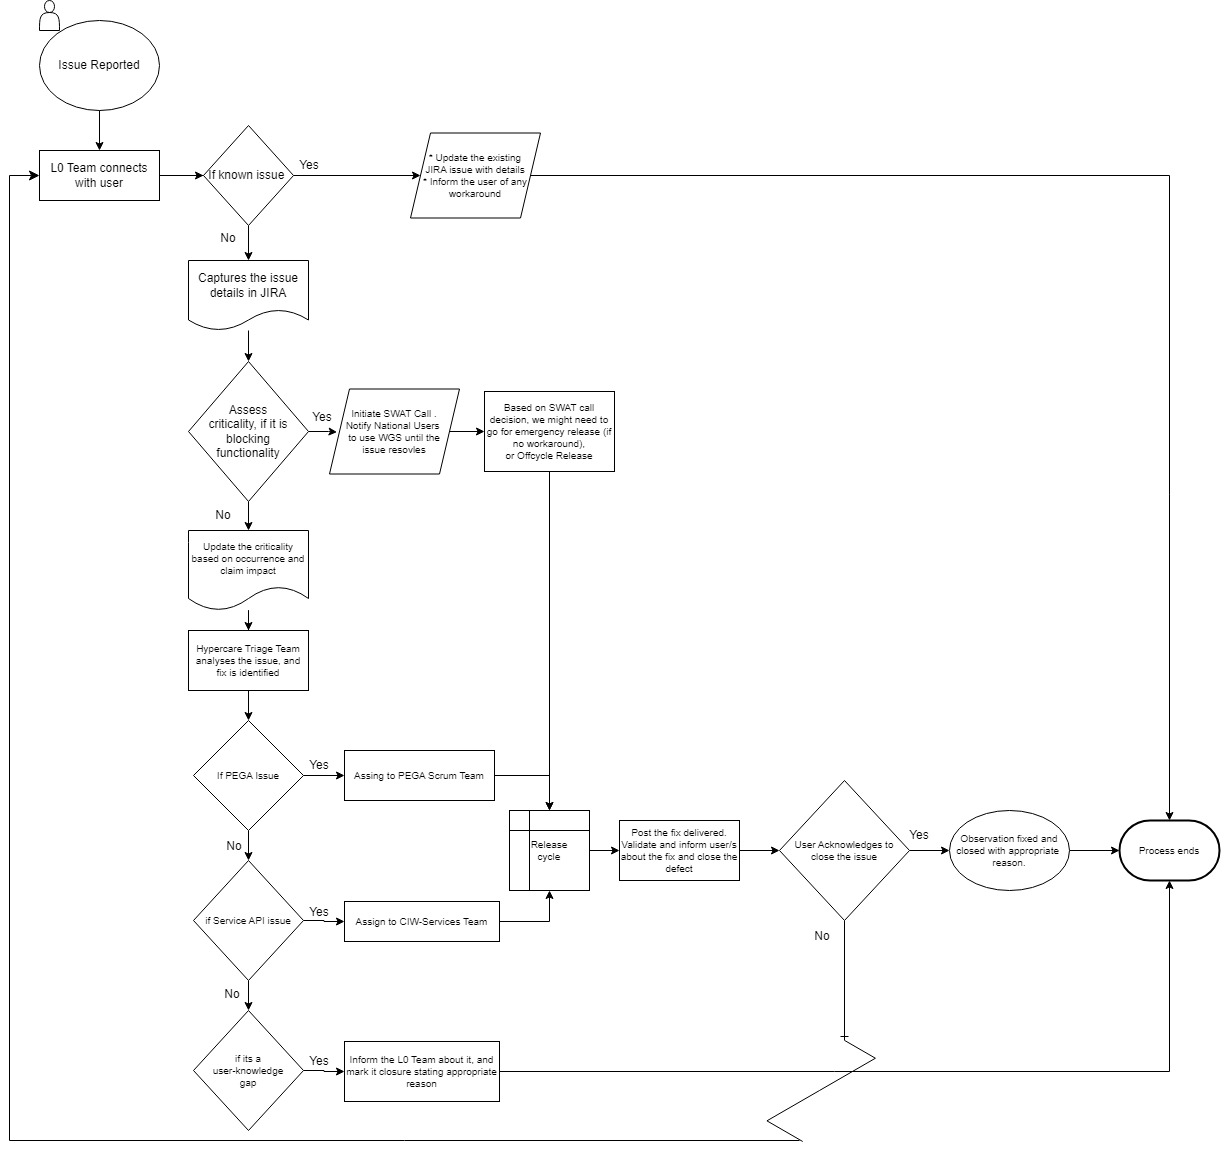

The diagram above was exported from draw.io. Its source (the exported page's mxGraphModel, read from the mxfile embedded in the PNG):
<mxGraphModel dx="1893" dy="1076" grid="1" gridSize="10" guides="1" tooltips="1" connect="1" arrows="1" fold="1" page="1" pageScale="1" pageWidth="850" pageHeight="1100" math="0" shadow="0">
  <root>
    <mxCell id="0" />
    <mxCell id="1" parent="0" />
    <mxCell id="lsL2dHlyR-BtAk0oNrE9-359" value="Issue Reported" style="ellipse;whiteSpace=wrap;html=1;shadow=0;" vertex="1" parent="1">
      <mxGeometry x="120" y="30" width="120" height="90" as="geometry" />
    </mxCell>
    <mxCell id="lsL2dHlyR-BtAk0oNrE9-379" value="" style="edgeStyle=orthogonalEdgeStyle;rounded=0;orthogonalLoop=1;jettySize=auto;html=1;fontSize=10;shadow=0;" edge="1" parent="1" source="lsL2dHlyR-BtAk0oNrE9-360" target="lsL2dHlyR-BtAk0oNrE9-363">
      <mxGeometry relative="1" as="geometry" />
    </mxCell>
    <mxCell id="lsL2dHlyR-BtAk0oNrE9-391" style="edgeStyle=orthogonalEdgeStyle;rounded=0;orthogonalLoop=1;jettySize=auto;html=1;entryX=0.5;entryY=0;entryDx=0;entryDy=0;fontSize=10;shadow=0;" edge="1" parent="1" source="lsL2dHlyR-BtAk0oNrE9-362" target="lsL2dHlyR-BtAk0oNrE9-389">
      <mxGeometry relative="1" as="geometry" />
    </mxCell>
    <mxCell id="lsL2dHlyR-BtAk0oNrE9-362" value="Captures the issue details in JIRA" style="shape=document;whiteSpace=wrap;html=1;boundedLbl=1;shadow=0;" vertex="1" parent="1">
      <mxGeometry x="269" y="270" width="120" height="70" as="geometry" />
    </mxCell>
    <mxCell id="lsL2dHlyR-BtAk0oNrE9-376" style="edgeStyle=orthogonalEdgeStyle;rounded=0;orthogonalLoop=1;jettySize=auto;html=1;entryX=0;entryY=0.5;entryDx=0;entryDy=0;fontSize=10;shadow=0;" edge="1" parent="1" source="lsL2dHlyR-BtAk0oNrE9-363" target="lsL2dHlyR-BtAk0oNrE9-374">
      <mxGeometry relative="1" as="geometry" />
    </mxCell>
    <mxCell id="lsL2dHlyR-BtAk0oNrE9-378" value="" style="edgeStyle=orthogonalEdgeStyle;rounded=0;orthogonalLoop=1;jettySize=auto;html=1;fontSize=10;startArrow=none;exitX=0.5;exitY=1;exitDx=0;exitDy=0;shadow=0;" edge="1" parent="1" source="lsL2dHlyR-BtAk0oNrE9-363" target="lsL2dHlyR-BtAk0oNrE9-362">
      <mxGeometry relative="1" as="geometry" />
    </mxCell>
    <mxCell id="lsL2dHlyR-BtAk0oNrE9-363" value="If known issue&amp;nbsp;" style="rhombus;whiteSpace=wrap;html=1;shadow=0;" vertex="1" parent="1">
      <mxGeometry x="284" y="135" width="90" height="100" as="geometry" />
    </mxCell>
    <mxCell id="lsL2dHlyR-BtAk0oNrE9-364" value="" style="endArrow=classic;html=1;rounded=0;exitX=0.5;exitY=1;exitDx=0;exitDy=0;shadow=0;" edge="1" parent="1" source="lsL2dHlyR-BtAk0oNrE9-359" target="lsL2dHlyR-BtAk0oNrE9-360">
      <mxGeometry width="50" height="50" relative="1" as="geometry">
        <mxPoint x="180" y="130" as="sourcePoint" />
        <mxPoint x="470" y="220" as="targetPoint" />
      </mxGeometry>
    </mxCell>
    <mxCell id="lsL2dHlyR-BtAk0oNrE9-370" value="Yes" style="text;html=1;strokeColor=none;fillColor=none;align=center;verticalAlign=middle;whiteSpace=wrap;rounded=0;shadow=0;" vertex="1" parent="1">
      <mxGeometry x="370" y="170" width="40" height="10" as="geometry" />
    </mxCell>
    <mxCell id="lsL2dHlyR-BtAk0oNrE9-453" style="edgeStyle=orthogonalEdgeStyle;rounded=0;orthogonalLoop=1;jettySize=auto;html=1;fontSize=10;entryX=0.5;entryY=0;entryDx=0;entryDy=0;entryPerimeter=0;shadow=0;" edge="1" parent="1" source="lsL2dHlyR-BtAk0oNrE9-374" target="lsL2dHlyR-BtAk0oNrE9-441">
      <mxGeometry relative="1" as="geometry">
        <mxPoint x="1340" y="750" as="targetPoint" />
      </mxGeometry>
    </mxCell>
    <mxCell id="lsL2dHlyR-BtAk0oNrE9-374" value="* Update the existing &lt;br&gt;JIRA issue with details&lt;br&gt;* Inform the user of any workaround" style="shape=parallelogram;perimeter=parallelogramPerimeter;whiteSpace=wrap;html=1;fixedSize=1;fontSize=10;shadow=0;" vertex="1" parent="1">
      <mxGeometry x="491" y="142.5" width="130" height="85" as="geometry" />
    </mxCell>
    <mxCell id="lsL2dHlyR-BtAk0oNrE9-381" value="No" style="text;html=1;strokeColor=none;fillColor=none;align=center;verticalAlign=middle;whiteSpace=wrap;rounded=0;shadow=0;" vertex="1" parent="1">
      <mxGeometry x="289" y="243" width="40" height="10" as="geometry" />
    </mxCell>
    <mxCell id="lsL2dHlyR-BtAk0oNrE9-382" value="" style="edgeStyle=orthogonalEdgeStyle;rounded=0;orthogonalLoop=1;jettySize=auto;html=1;fontSize=10;endArrow=none;shadow=0;" edge="1" parent="1" source="lsL2dHlyR-BtAk0oNrE9-363" target="lsL2dHlyR-BtAk0oNrE9-360">
      <mxGeometry relative="1" as="geometry">
        <mxPoint x="280" y="170" as="sourcePoint" />
        <mxPoint x="180" y="400" as="targetPoint" />
      </mxGeometry>
    </mxCell>
    <mxCell id="lsL2dHlyR-BtAk0oNrE9-360" value="L0 Team connects with user" style="rounded=0;whiteSpace=wrap;html=1;shadow=0;" vertex="1" parent="1">
      <mxGeometry x="120" y="160" width="120" height="50" as="geometry" />
    </mxCell>
    <mxCell id="lsL2dHlyR-BtAk0oNrE9-399" style="edgeStyle=orthogonalEdgeStyle;rounded=0;orthogonalLoop=1;jettySize=auto;html=1;entryX=0.058;entryY=0.507;entryDx=0;entryDy=0;entryPerimeter=0;fontSize=10;shadow=0;" edge="1" parent="1" source="lsL2dHlyR-BtAk0oNrE9-389" target="lsL2dHlyR-BtAk0oNrE9-397">
      <mxGeometry relative="1" as="geometry" />
    </mxCell>
    <mxCell id="lsL2dHlyR-BtAk0oNrE9-402" value="" style="edgeStyle=orthogonalEdgeStyle;rounded=0;orthogonalLoop=1;jettySize=auto;html=1;fontSize=10;shadow=0;" edge="1" parent="1" source="lsL2dHlyR-BtAk0oNrE9-389" target="lsL2dHlyR-BtAk0oNrE9-401">
      <mxGeometry relative="1" as="geometry" />
    </mxCell>
    <mxCell id="lsL2dHlyR-BtAk0oNrE9-389" value="Assess &lt;br&gt;criticality, if it is blocking &lt;br&gt;functionality" style="rhombus;whiteSpace=wrap;html=1;shadow=0;" vertex="1" parent="1">
      <mxGeometry x="269" y="371" width="120" height="140" as="geometry" />
    </mxCell>
    <mxCell id="lsL2dHlyR-BtAk0oNrE9-404" value="" style="edgeStyle=orthogonalEdgeStyle;rounded=0;orthogonalLoop=1;jettySize=auto;html=1;fontSize=10;shadow=0;" edge="1" parent="1" source="lsL2dHlyR-BtAk0oNrE9-397" target="lsL2dHlyR-BtAk0oNrE9-403">
      <mxGeometry relative="1" as="geometry" />
    </mxCell>
    <mxCell id="lsL2dHlyR-BtAk0oNrE9-397" value="Initiate SWAT Call .&lt;br&gt;Notify National Users&amp;nbsp;&lt;br&gt;to use WGS until the&lt;br&gt;issue resovles" style="shape=parallelogram;perimeter=parallelogramPerimeter;whiteSpace=wrap;html=1;fixedSize=1;fontSize=10;shadow=0;" vertex="1" parent="1">
      <mxGeometry x="410" y="398.5" width="130" height="85" as="geometry" />
    </mxCell>
    <mxCell id="lsL2dHlyR-BtAk0oNrE9-400" value="Yes" style="text;html=1;strokeColor=none;fillColor=none;align=center;verticalAlign=middle;whiteSpace=wrap;rounded=0;shadow=0;" vertex="1" parent="1">
      <mxGeometry x="383" y="422" width="40" height="10" as="geometry" />
    </mxCell>
    <mxCell id="lsL2dHlyR-BtAk0oNrE9-406" value="" style="edgeStyle=orthogonalEdgeStyle;rounded=0;orthogonalLoop=1;jettySize=auto;html=1;fontSize=10;shadow=0;" edge="1" parent="1" source="lsL2dHlyR-BtAk0oNrE9-401" target="lsL2dHlyR-BtAk0oNrE9-405">
      <mxGeometry relative="1" as="geometry" />
    </mxCell>
    <mxCell id="lsL2dHlyR-BtAk0oNrE9-401" value="Update the criticality based on occurrence and claim impact" style="shape=document;whiteSpace=wrap;html=1;boundedLbl=1;fontSize=10;shadow=0;" vertex="1" parent="1">
      <mxGeometry x="269" y="540" width="120" height="80" as="geometry" />
    </mxCell>
    <mxCell id="lsL2dHlyR-BtAk0oNrE9-447" style="edgeStyle=orthogonalEdgeStyle;rounded=0;orthogonalLoop=1;jettySize=auto;html=1;fontSize=10;shadow=0;" edge="1" parent="1" source="lsL2dHlyR-BtAk0oNrE9-403">
      <mxGeometry relative="1" as="geometry">
        <mxPoint x="630" y="820" as="targetPoint" />
      </mxGeometry>
    </mxCell>
    <mxCell id="lsL2dHlyR-BtAk0oNrE9-403" value="Based on SWAT call decision, we might need to go for emergency release (if no workaround), &lt;br&gt;or Offcycle Release" style="whiteSpace=wrap;html=1;fontSize=10;shadow=0;" vertex="1" parent="1">
      <mxGeometry x="565" y="401" width="130" height="80" as="geometry" />
    </mxCell>
    <mxCell id="lsL2dHlyR-BtAk0oNrE9-408" value="" style="edgeStyle=orthogonalEdgeStyle;rounded=0;orthogonalLoop=1;jettySize=auto;html=1;fontSize=10;shadow=0;" edge="1" parent="1" source="lsL2dHlyR-BtAk0oNrE9-405" target="lsL2dHlyR-BtAk0oNrE9-407">
      <mxGeometry relative="1" as="geometry" />
    </mxCell>
    <mxCell id="lsL2dHlyR-BtAk0oNrE9-405" value="Hypercare Triage Team analyses the issue, and &lt;br&gt;fix is identified" style="whiteSpace=wrap;html=1;fontSize=10;shadow=0;" vertex="1" parent="1">
      <mxGeometry x="269" y="640" width="120" height="60" as="geometry" />
    </mxCell>
    <mxCell id="lsL2dHlyR-BtAk0oNrE9-411" value="" style="edgeStyle=orthogonalEdgeStyle;rounded=0;orthogonalLoop=1;jettySize=auto;html=1;fontSize=10;shadow=0;" edge="1" parent="1" source="lsL2dHlyR-BtAk0oNrE9-407" target="lsL2dHlyR-BtAk0oNrE9-410">
      <mxGeometry relative="1" as="geometry" />
    </mxCell>
    <mxCell id="lsL2dHlyR-BtAk0oNrE9-416" value="" style="edgeStyle=orthogonalEdgeStyle;rounded=0;orthogonalLoop=1;jettySize=auto;html=1;fontSize=10;shadow=0;" edge="1" parent="1" source="lsL2dHlyR-BtAk0oNrE9-407" target="lsL2dHlyR-BtAk0oNrE9-415">
      <mxGeometry relative="1" as="geometry" />
    </mxCell>
    <mxCell id="lsL2dHlyR-BtAk0oNrE9-407" value="If PEGA Issue" style="rhombus;whiteSpace=wrap;html=1;fontSize=10;shadow=0;" vertex="1" parent="1">
      <mxGeometry x="274" y="730" width="110" height="110" as="geometry" />
    </mxCell>
    <mxCell id="lsL2dHlyR-BtAk0oNrE9-428" style="edgeStyle=orthogonalEdgeStyle;rounded=0;orthogonalLoop=1;jettySize=auto;html=1;entryX=0.5;entryY=0;entryDx=0;entryDy=0;fontSize=10;shadow=0;" edge="1" parent="1" source="lsL2dHlyR-BtAk0oNrE9-410" target="lsL2dHlyR-BtAk0oNrE9-427">
      <mxGeometry relative="1" as="geometry" />
    </mxCell>
    <mxCell id="lsL2dHlyR-BtAk0oNrE9-410" value="Assing to PEGA Scrum Team" style="whiteSpace=wrap;html=1;fontSize=10;shadow=0;" vertex="1" parent="1">
      <mxGeometry x="425" y="760" width="150" height="50" as="geometry" />
    </mxCell>
    <mxCell id="lsL2dHlyR-BtAk0oNrE9-412" value="Yes" style="text;html=1;strokeColor=none;fillColor=none;align=center;verticalAlign=middle;whiteSpace=wrap;rounded=0;shadow=0;" vertex="1" parent="1">
      <mxGeometry x="380" y="770" width="40" height="10" as="geometry" />
    </mxCell>
    <mxCell id="lsL2dHlyR-BtAk0oNrE9-419" value="" style="edgeStyle=orthogonalEdgeStyle;rounded=0;orthogonalLoop=1;jettySize=auto;html=1;fontSize=10;shadow=0;" edge="1" parent="1" source="lsL2dHlyR-BtAk0oNrE9-415" target="lsL2dHlyR-BtAk0oNrE9-418">
      <mxGeometry relative="1" as="geometry" />
    </mxCell>
    <mxCell id="lsL2dHlyR-BtAk0oNrE9-422" value="" style="edgeStyle=orthogonalEdgeStyle;rounded=0;orthogonalLoop=1;jettySize=auto;html=1;fontSize=10;shadow=0;" edge="1" parent="1" source="lsL2dHlyR-BtAk0oNrE9-415" target="lsL2dHlyR-BtAk0oNrE9-421">
      <mxGeometry relative="1" as="geometry" />
    </mxCell>
    <mxCell id="lsL2dHlyR-BtAk0oNrE9-415" value="if Service API issue" style="rhombus;whiteSpace=wrap;html=1;fontSize=10;shadow=0;" vertex="1" parent="1">
      <mxGeometry x="274" y="870" width="110" height="120" as="geometry" />
    </mxCell>
    <mxCell id="lsL2dHlyR-BtAk0oNrE9-417" value="No" style="text;html=1;strokeColor=none;fillColor=none;align=center;verticalAlign=middle;whiteSpace=wrap;rounded=0;shadow=0;" vertex="1" parent="1">
      <mxGeometry x="295" y="851" width="40" height="10" as="geometry" />
    </mxCell>
    <mxCell id="lsL2dHlyR-BtAk0oNrE9-429" style="edgeStyle=orthogonalEdgeStyle;rounded=0;orthogonalLoop=1;jettySize=auto;html=1;entryX=0.5;entryY=1;entryDx=0;entryDy=0;fontSize=10;shadow=0;" edge="1" parent="1" source="lsL2dHlyR-BtAk0oNrE9-418" target="lsL2dHlyR-BtAk0oNrE9-427">
      <mxGeometry relative="1" as="geometry" />
    </mxCell>
    <mxCell id="lsL2dHlyR-BtAk0oNrE9-418" value="Assign to CIW-Services Team" style="whiteSpace=wrap;html=1;fontSize=10;shadow=0;" vertex="1" parent="1">
      <mxGeometry x="425" y="911" width="155" height="40" as="geometry" />
    </mxCell>
    <mxCell id="lsL2dHlyR-BtAk0oNrE9-426" value="" style="edgeStyle=orthogonalEdgeStyle;rounded=0;orthogonalLoop=1;jettySize=auto;html=1;fontSize=10;shadow=0;" edge="1" parent="1" source="lsL2dHlyR-BtAk0oNrE9-421" target="lsL2dHlyR-BtAk0oNrE9-425">
      <mxGeometry relative="1" as="geometry" />
    </mxCell>
    <mxCell id="lsL2dHlyR-BtAk0oNrE9-421" value="if its a &lt;br&gt;user-knowledge &lt;br&gt;gap" style="rhombus;whiteSpace=wrap;html=1;fontSize=10;shadow=0;" vertex="1" parent="1">
      <mxGeometry x="274" y="1020" width="110" height="120" as="geometry" />
    </mxCell>
    <mxCell id="lsL2dHlyR-BtAk0oNrE9-423" value="No" style="text;html=1;strokeColor=none;fillColor=none;align=center;verticalAlign=middle;whiteSpace=wrap;rounded=0;shadow=0;" vertex="1" parent="1">
      <mxGeometry x="293" y="999" width="40" height="10" as="geometry" />
    </mxCell>
    <mxCell id="lsL2dHlyR-BtAk0oNrE9-424" value="Yes" style="text;html=1;strokeColor=none;fillColor=none;align=center;verticalAlign=middle;whiteSpace=wrap;rounded=0;shadow=0;" vertex="1" parent="1">
      <mxGeometry x="380" y="917" width="40" height="10" as="geometry" />
    </mxCell>
    <mxCell id="lsL2dHlyR-BtAk0oNrE9-443" style="edgeStyle=orthogonalEdgeStyle;rounded=0;orthogonalLoop=1;jettySize=auto;html=1;entryX=0.5;entryY=1;entryDx=0;entryDy=0;entryPerimeter=0;fontSize=10;shadow=0;" edge="1" parent="1" source="lsL2dHlyR-BtAk0oNrE9-425" target="lsL2dHlyR-BtAk0oNrE9-441">
      <mxGeometry relative="1" as="geometry" />
    </mxCell>
    <mxCell id="lsL2dHlyR-BtAk0oNrE9-425" value="Inform the L0 Team about it, and mark it closure stating appropriate reason" style="whiteSpace=wrap;html=1;fontSize=10;shadow=0;" vertex="1" parent="1">
      <mxGeometry x="425" y="1051" width="155" height="60" as="geometry" />
    </mxCell>
    <mxCell id="lsL2dHlyR-BtAk0oNrE9-432" value="" style="edgeStyle=orthogonalEdgeStyle;rounded=0;orthogonalLoop=1;jettySize=auto;html=1;fontSize=10;shadow=0;" edge="1" parent="1" source="lsL2dHlyR-BtAk0oNrE9-427" target="lsL2dHlyR-BtAk0oNrE9-431">
      <mxGeometry relative="1" as="geometry" />
    </mxCell>
    <mxCell id="lsL2dHlyR-BtAk0oNrE9-427" value="Release &lt;br&gt;cycle" style="shape=internalStorage;whiteSpace=wrap;html=1;backgroundOutline=1;fontSize=10;shadow=0;" vertex="1" parent="1">
      <mxGeometry x="590" y="820" width="80" height="80" as="geometry" />
    </mxCell>
    <mxCell id="lsL2dHlyR-BtAk0oNrE9-435" style="edgeStyle=orthogonalEdgeStyle;rounded=0;orthogonalLoop=1;jettySize=auto;html=1;entryX=0;entryY=0.5;entryDx=0;entryDy=0;fontSize=10;shadow=0;" edge="1" parent="1" source="lsL2dHlyR-BtAk0oNrE9-431" target="lsL2dHlyR-BtAk0oNrE9-437">
      <mxGeometry relative="1" as="geometry">
        <mxPoint x="870" y="860" as="targetPoint" />
      </mxGeometry>
    </mxCell>
    <mxCell id="lsL2dHlyR-BtAk0oNrE9-431" value="Post the fix delivered. Validate and inform user/s about the fix and close the defect" style="whiteSpace=wrap;html=1;fontSize=10;shadow=0;" vertex="1" parent="1">
      <mxGeometry x="700" y="830" width="120" height="60" as="geometry" />
    </mxCell>
    <mxCell id="lsL2dHlyR-BtAk0oNrE9-439" value="" style="edgeStyle=orthogonalEdgeStyle;rounded=0;orthogonalLoop=1;jettySize=auto;html=1;fontSize=10;shadow=0;" edge="1" parent="1" source="lsL2dHlyR-BtAk0oNrE9-437" target="lsL2dHlyR-BtAk0oNrE9-438">
      <mxGeometry relative="1" as="geometry" />
    </mxCell>
    <mxCell id="lsL2dHlyR-BtAk0oNrE9-460" style="edgeStyle=orthogonalEdgeStyle;rounded=0;orthogonalLoop=1;jettySize=auto;html=1;fontSize=10;endArrow=ERone;endFill=0;shadow=0;" edge="1" parent="1" source="lsL2dHlyR-BtAk0oNrE9-437">
      <mxGeometry relative="1" as="geometry">
        <mxPoint x="925" y="1050" as="targetPoint" />
      </mxGeometry>
    </mxCell>
    <mxCell id="lsL2dHlyR-BtAk0oNrE9-437" value="User Acknowledges to &lt;br&gt;close the issue" style="rhombus;whiteSpace=wrap;html=1;fontSize=10;shadow=0;" vertex="1" parent="1">
      <mxGeometry x="860" y="790" width="130" height="140" as="geometry" />
    </mxCell>
    <mxCell id="lsL2dHlyR-BtAk0oNrE9-442" style="edgeStyle=orthogonalEdgeStyle;rounded=0;orthogonalLoop=1;jettySize=auto;html=1;entryX=0;entryY=0.5;entryDx=0;entryDy=0;entryPerimeter=0;fontSize=10;shadow=0;" edge="1" parent="1" source="lsL2dHlyR-BtAk0oNrE9-438" target="lsL2dHlyR-BtAk0oNrE9-441">
      <mxGeometry relative="1" as="geometry" />
    </mxCell>
    <mxCell id="lsL2dHlyR-BtAk0oNrE9-438" value="Observation fixed and closed with appropriate&amp;nbsp;&lt;br&gt;reason." style="ellipse;whiteSpace=wrap;html=1;fontSize=10;shadow=0;" vertex="1" parent="1">
      <mxGeometry x="1030" y="820" width="120" height="80" as="geometry" />
    </mxCell>
    <mxCell id="lsL2dHlyR-BtAk0oNrE9-440" value="Yes" style="text;html=1;strokeColor=none;fillColor=none;align=center;verticalAlign=middle;whiteSpace=wrap;rounded=0;shadow=0;" vertex="1" parent="1">
      <mxGeometry x="980" y="840" width="40" height="10" as="geometry" />
    </mxCell>
    <mxCell id="lsL2dHlyR-BtAk0oNrE9-441" value="Process ends" style="strokeWidth=2;html=1;shape=mxgraph.flowchart.terminator;whiteSpace=wrap;fontSize=10;shadow=0;" vertex="1" parent="1">
      <mxGeometry x="1200" y="830" width="100" height="60" as="geometry" />
    </mxCell>
    <mxCell id="lsL2dHlyR-BtAk0oNrE9-448" value="Yes" style="text;html=1;strokeColor=none;fillColor=none;align=center;verticalAlign=middle;whiteSpace=wrap;rounded=0;shadow=0;" vertex="1" parent="1">
      <mxGeometry x="380" y="1066" width="40" height="10" as="geometry" />
    </mxCell>
    <mxCell id="lsL2dHlyR-BtAk0oNrE9-449" value="" style="shape=actor;whiteSpace=wrap;html=1;fontSize=10;shadow=0;" vertex="1" parent="1">
      <mxGeometry x="120" y="10" width="20" height="30" as="geometry" />
    </mxCell>
    <mxCell id="lsL2dHlyR-BtAk0oNrE9-454" value="No" style="text;html=1;strokeColor=none;fillColor=none;align=center;verticalAlign=middle;whiteSpace=wrap;rounded=0;shadow=0;" vertex="1" parent="1">
      <mxGeometry x="284" y="520" width="40" height="10" as="geometry" />
    </mxCell>
    <mxCell id="lsL2dHlyR-BtAk0oNrE9-456" value="No" style="text;html=1;strokeColor=none;fillColor=none;align=center;verticalAlign=middle;whiteSpace=wrap;rounded=0;shadow=0;" vertex="1" parent="1">
      <mxGeometry x="883" y="941" width="40" height="10" as="geometry" />
    </mxCell>
    <mxCell id="lsL2dHlyR-BtAk0oNrE9-468" value="" style="edgeStyle=isometricEdgeStyle;endArrow=none;html=1;elbow=vertical;rounded=0;fontSize=10;shadow=0;" edge="1" parent="1">
      <mxGeometry width="50" height="100" relative="1" as="geometry">
        <mxPoint x="883.2299999999999" y="1151" as="sourcePoint" />
        <mxPoint x="925.23" y="1050" as="targetPoint" />
        <Array as="points">
          <mxPoint x="900" y="1100" />
        </Array>
      </mxGeometry>
    </mxCell>
    <mxCell id="lsL2dHlyR-BtAk0oNrE9-471" value="" style="edgeStyle=elbowEdgeStyle;elbow=horizontal;endArrow=classic;html=1;curved=0;rounded=0;endSize=8;startSize=8;fontSize=10;shadow=0;entryX=0;entryY=0.5;entryDx=0;entryDy=0;" edge="1" parent="1" target="lsL2dHlyR-BtAk0oNrE9-360">
      <mxGeometry width="50" height="50" relative="1" as="geometry">
        <mxPoint x="880" y="1150" as="sourcePoint" />
        <mxPoint x="170" y="280" as="targetPoint" />
        <Array as="points">
          <mxPoint x="90" y="690" />
        </Array>
      </mxGeometry>
    </mxCell>
  </root>
</mxGraphModel>